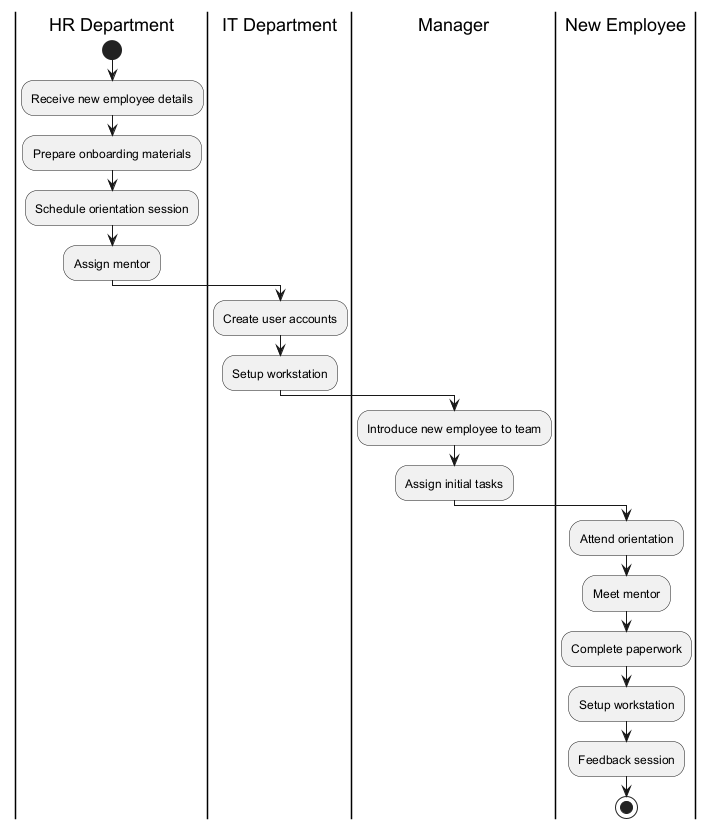

The diagram above was rendered by PlantUML. Its source (embedded in the PNG):
@startuml
|HR Department|
start
:Receive new employee details;
:Prepare onboarding materials;
:Schedule orientation session;
:Assign mentor;

|IT Department|
:Create user accounts;
:Setup workstation;

|Manager|
:Introduce new employee to team;
:Assign initial tasks;

|New Employee|
:Attend orientation;
:Meet mentor;
:Complete paperwork;
:Setup workstation;

:Feedback session;
stop
@enduml